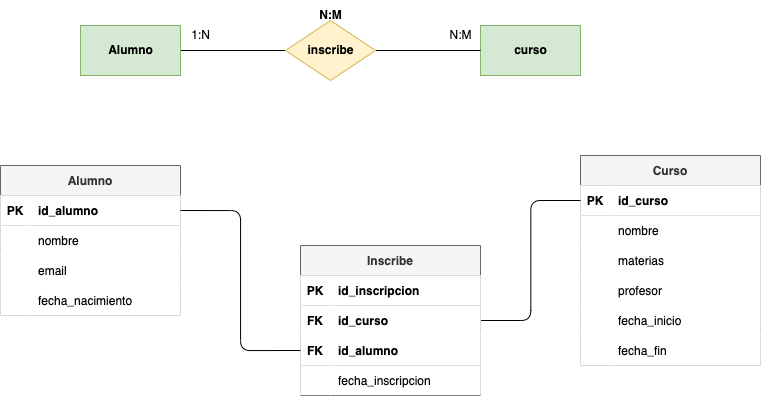

The diagram above was exported from draw.io. Its source (the exported page's mxGraphModel, read from the mxfile embedded in the PNG):
<mxGraphModel dx="903" dy="820" grid="1" gridSize="10" guides="1" tooltips="1" connect="1" arrows="1" fold="1" page="1" pageScale="1" pageWidth="827" pageHeight="1169" math="0" shadow="0">
  <root>
    <mxCell id="0" />
    <mxCell id="1" parent="0" />
    <mxCell id="2" style="edgeStyle=none;html=1;exitX=1;exitY=0.5;exitDx=0;exitDy=0;entryX=0;entryY=0.5;entryDx=0;entryDy=0;endArrow=none;endFill=0;" edge="1" parent="1" source="3" target="6">
      <mxGeometry relative="1" as="geometry" />
    </mxCell>
    <mxCell id="3" value="&lt;b&gt;&lt;font color=&quot;#000000&quot;&gt;Alumno&lt;/font&gt;&lt;/b&gt;" style="html=1;dashed=0;whitespace=wrap;fillColor=#d5e8d4;strokeColor=#82b366;" vertex="1" parent="1">
      <mxGeometry x="100" y="110" width="100" height="50" as="geometry" />
    </mxCell>
    <mxCell id="4" value="&lt;b&gt;&lt;font color=&quot;#000000&quot;&gt;curso&lt;/font&gt;&lt;/b&gt;" style="html=1;dashed=0;whitespace=wrap;fillColor=#d5e8d4;strokeColor=#82b366;" vertex="1" parent="1">
      <mxGeometry x="500" y="110" width="100" height="50" as="geometry" />
    </mxCell>
    <mxCell id="5" style="edgeStyle=none;html=1;exitX=1;exitY=0.5;exitDx=0;exitDy=0;entryX=0;entryY=0.5;entryDx=0;entryDy=0;endArrow=none;endFill=0;" edge="1" parent="1" source="6" target="4">
      <mxGeometry relative="1" as="geometry" />
    </mxCell>
    <mxCell id="6" value="&lt;font color=&quot;#000000&quot;&gt;&lt;b&gt;inscribe&lt;/b&gt;&lt;/font&gt;" style="shape=rhombus;html=1;dashed=0;whitespace=wrap;perimeter=rhombusPerimeter;fillColor=#fff2cc;strokeColor=#d6b656;" vertex="1" parent="1">
      <mxGeometry x="305" y="105" width="90" height="60" as="geometry" />
    </mxCell>
    <mxCell id="7" value="&lt;b&gt;N:M&lt;/b&gt;" style="text;html=1;align=center;verticalAlign=middle;resizable=0;points=[];autosize=1;strokeColor=none;fillColor=none;" vertex="1" parent="1">
      <mxGeometry x="325" y="85" width="50" height="30" as="geometry" />
    </mxCell>
    <mxCell id="8" value="1:N" style="text;html=1;align=center;verticalAlign=middle;resizable=0;points=[];autosize=1;strokeColor=none;fillColor=none;" vertex="1" parent="1">
      <mxGeometry x="200" y="105" width="40" height="30" as="geometry" />
    </mxCell>
    <mxCell id="9" value="N:M" style="text;html=1;align=center;verticalAlign=middle;resizable=0;points=[];autosize=1;strokeColor=none;fillColor=none;" vertex="1" parent="1">
      <mxGeometry x="455" y="105" width="50" height="30" as="geometry" />
    </mxCell>
    <mxCell id="43" value="Alumno" style="shape=table;startSize=30;container=1;collapsible=1;childLayout=tableLayout;fixedRows=1;rowLines=0;fontStyle=1;align=center;resizeLast=1;fillColor=#f5f5f5;strokeColor=#666666;fontColor=#333333;" vertex="1" parent="1">
      <mxGeometry x="20" y="250" width="180" height="150" as="geometry" />
    </mxCell>
    <mxCell id="44" value="" style="shape=tableRow;horizontal=0;startSize=0;swimlaneHead=0;swimlaneBody=0;fillColor=#FFFFFF;collapsible=0;dropTarget=0;points=[[0,0.5],[1,0.5]];portConstraint=eastwest;top=0;left=0;right=0;bottom=1;fontColor=#000000;" vertex="1" parent="43">
      <mxGeometry y="30" width="180" height="30" as="geometry" />
    </mxCell>
    <mxCell id="45" value="PK" style="shape=partialRectangle;connectable=0;fillColor=#FFFFFF;top=0;left=0;bottom=0;right=0;fontStyle=1;overflow=hidden;fontColor=#000000;" vertex="1" parent="44">
      <mxGeometry width="30" height="30" as="geometry">
        <mxRectangle width="30" height="30" as="alternateBounds" />
      </mxGeometry>
    </mxCell>
    <mxCell id="46" value="id_alumno" style="shape=partialRectangle;connectable=0;fillColor=#FFFFFF;top=0;left=0;bottom=0;right=0;align=left;spacingLeft=6;fontStyle=1;overflow=hidden;fontColor=#000000;" vertex="1" parent="44">
      <mxGeometry x="30" width="150" height="30" as="geometry">
        <mxRectangle width="150" height="30" as="alternateBounds" />
      </mxGeometry>
    </mxCell>
    <mxCell id="47" value="" style="shape=tableRow;horizontal=0;startSize=0;swimlaneHead=0;swimlaneBody=0;fillColor=#FFFFFF;collapsible=0;dropTarget=0;points=[[0,0.5],[1,0.5]];portConstraint=eastwest;top=0;left=0;right=0;bottom=0;fontColor=#000000;" vertex="1" parent="43">
      <mxGeometry y="60" width="180" height="30" as="geometry" />
    </mxCell>
    <mxCell id="48" value="" style="shape=partialRectangle;connectable=0;fillColor=#FFFFFF;top=0;left=0;bottom=0;right=0;editable=1;overflow=hidden;fontColor=#000000;" vertex="1" parent="47">
      <mxGeometry width="30" height="30" as="geometry">
        <mxRectangle width="30" height="30" as="alternateBounds" />
      </mxGeometry>
    </mxCell>
    <mxCell id="49" value="nombre" style="shape=partialRectangle;connectable=0;fillColor=#FFFFFF;top=0;left=0;bottom=0;right=0;align=left;spacingLeft=6;overflow=hidden;fontColor=#000000;" vertex="1" parent="47">
      <mxGeometry x="30" width="150" height="30" as="geometry">
        <mxRectangle width="150" height="30" as="alternateBounds" />
      </mxGeometry>
    </mxCell>
    <mxCell id="50" value="" style="shape=tableRow;horizontal=0;startSize=0;swimlaneHead=0;swimlaneBody=0;fillColor=#FFFFFF;collapsible=0;dropTarget=0;points=[[0,0.5],[1,0.5]];portConstraint=eastwest;top=0;left=0;right=0;bottom=0;fontColor=#000000;" vertex="1" parent="43">
      <mxGeometry y="90" width="180" height="30" as="geometry" />
    </mxCell>
    <mxCell id="51" value="" style="shape=partialRectangle;connectable=0;fillColor=#FFFFFF;top=0;left=0;bottom=0;right=0;editable=1;overflow=hidden;fontColor=#000000;" vertex="1" parent="50">
      <mxGeometry width="30" height="30" as="geometry">
        <mxRectangle width="30" height="30" as="alternateBounds" />
      </mxGeometry>
    </mxCell>
    <mxCell id="52" value="email" style="shape=partialRectangle;connectable=0;fillColor=#FFFFFF;top=0;left=0;bottom=0;right=0;align=left;spacingLeft=6;overflow=hidden;fontColor=#000000;" vertex="1" parent="50">
      <mxGeometry x="30" width="150" height="30" as="geometry">
        <mxRectangle width="150" height="30" as="alternateBounds" />
      </mxGeometry>
    </mxCell>
    <mxCell id="53" value="" style="shape=tableRow;horizontal=0;startSize=0;swimlaneHead=0;swimlaneBody=0;fillColor=#FFFFFF;collapsible=0;dropTarget=0;points=[[0,0.5],[1,0.5]];portConstraint=eastwest;top=0;left=0;right=0;bottom=0;fontColor=#000000;" vertex="1" parent="43">
      <mxGeometry y="120" width="180" height="30" as="geometry" />
    </mxCell>
    <mxCell id="54" value="" style="shape=partialRectangle;connectable=0;fillColor=#FFFFFF;top=0;left=0;bottom=0;right=0;editable=1;overflow=hidden;fontColor=#000000;" vertex="1" parent="53">
      <mxGeometry width="30" height="30" as="geometry">
        <mxRectangle width="30" height="30" as="alternateBounds" />
      </mxGeometry>
    </mxCell>
    <mxCell id="55" value="fecha_nacimiento" style="shape=partialRectangle;connectable=0;fillColor=#FFFFFF;top=0;left=0;bottom=0;right=0;align=left;spacingLeft=6;overflow=hidden;fontColor=#000000;" vertex="1" parent="53">
      <mxGeometry x="30" width="150" height="30" as="geometry">
        <mxRectangle width="150" height="30" as="alternateBounds" />
      </mxGeometry>
    </mxCell>
    <mxCell id="56" value="Curso" style="shape=table;startSize=30;container=1;collapsible=1;childLayout=tableLayout;fixedRows=1;rowLines=0;fontStyle=1;align=center;resizeLast=1;fillColor=#f5f5f5;strokeColor=#666666;fontColor=#333333;" vertex="1" parent="1">
      <mxGeometry x="600" y="240" width="180" height="210" as="geometry" />
    </mxCell>
    <mxCell id="57" value="" style="shape=tableRow;horizontal=0;startSize=0;swimlaneHead=0;swimlaneBody=0;fillColor=#FFFFFF;collapsible=0;dropTarget=0;points=[[0,0.5],[1,0.5]];portConstraint=eastwest;top=0;left=0;right=0;bottom=1;fontColor=#000000;" vertex="1" parent="56">
      <mxGeometry y="30" width="180" height="30" as="geometry" />
    </mxCell>
    <mxCell id="58" value="PK" style="shape=partialRectangle;connectable=0;fillColor=#FFFFFF;top=0;left=0;bottom=0;right=0;fontStyle=1;overflow=hidden;fontColor=#000000;" vertex="1" parent="57">
      <mxGeometry width="30" height="30" as="geometry">
        <mxRectangle width="30" height="30" as="alternateBounds" />
      </mxGeometry>
    </mxCell>
    <mxCell id="59" value="id_curso" style="shape=partialRectangle;connectable=0;fillColor=#FFFFFF;top=0;left=0;bottom=0;right=0;align=left;spacingLeft=6;fontStyle=1;overflow=hidden;fontColor=#000000;" vertex="1" parent="57">
      <mxGeometry x="30" width="150" height="30" as="geometry">
        <mxRectangle width="150" height="30" as="alternateBounds" />
      </mxGeometry>
    </mxCell>
    <mxCell id="60" value="" style="shape=tableRow;horizontal=0;startSize=0;swimlaneHead=0;swimlaneBody=0;fillColor=#FFFFFF;collapsible=0;dropTarget=0;points=[[0,0.5],[1,0.5]];portConstraint=eastwest;top=0;left=0;right=0;bottom=0;fontColor=#000000;" vertex="1" parent="56">
      <mxGeometry y="60" width="180" height="30" as="geometry" />
    </mxCell>
    <mxCell id="61" value="" style="shape=partialRectangle;connectable=0;fillColor=#FFFFFF;top=0;left=0;bottom=0;right=0;editable=1;overflow=hidden;fontColor=#000000;" vertex="1" parent="60">
      <mxGeometry width="30" height="30" as="geometry">
        <mxRectangle width="30" height="30" as="alternateBounds" />
      </mxGeometry>
    </mxCell>
    <mxCell id="62" value="nombre" style="shape=partialRectangle;connectable=0;fillColor=#FFFFFF;top=0;left=0;bottom=0;right=0;align=left;spacingLeft=6;overflow=hidden;fontColor=#000000;" vertex="1" parent="60">
      <mxGeometry x="30" width="150" height="30" as="geometry">
        <mxRectangle width="150" height="30" as="alternateBounds" />
      </mxGeometry>
    </mxCell>
    <mxCell id="63" value="" style="shape=tableRow;horizontal=0;startSize=0;swimlaneHead=0;swimlaneBody=0;fillColor=#FFFFFF;collapsible=0;dropTarget=0;points=[[0,0.5],[1,0.5]];portConstraint=eastwest;top=0;left=0;right=0;bottom=0;fontColor=#000000;" vertex="1" parent="56">
      <mxGeometry y="90" width="180" height="30" as="geometry" />
    </mxCell>
    <mxCell id="64" value="" style="shape=partialRectangle;connectable=0;fillColor=#FFFFFF;top=0;left=0;bottom=0;right=0;editable=1;overflow=hidden;fontColor=#000000;" vertex="1" parent="63">
      <mxGeometry width="30" height="30" as="geometry">
        <mxRectangle width="30" height="30" as="alternateBounds" />
      </mxGeometry>
    </mxCell>
    <mxCell id="65" value="materias" style="shape=partialRectangle;connectable=0;fillColor=#FFFFFF;top=0;left=0;bottom=0;right=0;align=left;spacingLeft=6;overflow=hidden;fontColor=#000000;" vertex="1" parent="63">
      <mxGeometry x="30" width="150" height="30" as="geometry">
        <mxRectangle width="150" height="30" as="alternateBounds" />
      </mxGeometry>
    </mxCell>
    <mxCell id="66" value="" style="shape=tableRow;horizontal=0;startSize=0;swimlaneHead=0;swimlaneBody=0;fillColor=#FFFFFF;collapsible=0;dropTarget=0;points=[[0,0.5],[1,0.5]];portConstraint=eastwest;top=0;left=0;right=0;bottom=0;fontColor=#000000;" vertex="1" parent="56">
      <mxGeometry y="120" width="180" height="30" as="geometry" />
    </mxCell>
    <mxCell id="67" value="" style="shape=partialRectangle;connectable=0;fillColor=#FFFFFF;top=0;left=0;bottom=0;right=0;editable=1;overflow=hidden;fontColor=#000000;" vertex="1" parent="66">
      <mxGeometry width="30" height="30" as="geometry">
        <mxRectangle width="30" height="30" as="alternateBounds" />
      </mxGeometry>
    </mxCell>
    <mxCell id="68" value="profesor" style="shape=partialRectangle;connectable=0;fillColor=#FFFFFF;top=0;left=0;bottom=0;right=0;align=left;spacingLeft=6;overflow=hidden;fontColor=#000000;" vertex="1" parent="66">
      <mxGeometry x="30" width="150" height="30" as="geometry">
        <mxRectangle width="150" height="30" as="alternateBounds" />
      </mxGeometry>
    </mxCell>
    <mxCell id="103" value="" style="shape=tableRow;horizontal=0;startSize=0;swimlaneHead=0;swimlaneBody=0;fillColor=#FFFFFF;collapsible=0;dropTarget=0;points=[[0,0.5],[1,0.5]];portConstraint=eastwest;top=0;left=0;right=0;bottom=0;fontColor=#000000;" vertex="1" parent="56">
      <mxGeometry y="150" width="180" height="30" as="geometry" />
    </mxCell>
    <mxCell id="104" value="" style="shape=partialRectangle;connectable=0;fillColor=#FFFFFF;top=0;left=0;bottom=0;right=0;editable=1;overflow=hidden;fontColor=#000000;" vertex="1" parent="103">
      <mxGeometry width="30" height="30" as="geometry">
        <mxRectangle width="30" height="30" as="alternateBounds" />
      </mxGeometry>
    </mxCell>
    <mxCell id="105" value="fecha_inicio" style="shape=partialRectangle;connectable=0;fillColor=#FFFFFF;top=0;left=0;bottom=0;right=0;align=left;spacingLeft=6;overflow=hidden;fontColor=#000000;" vertex="1" parent="103">
      <mxGeometry x="30" width="150" height="30" as="geometry">
        <mxRectangle width="150" height="30" as="alternateBounds" />
      </mxGeometry>
    </mxCell>
    <mxCell id="106" value="" style="shape=tableRow;horizontal=0;startSize=0;swimlaneHead=0;swimlaneBody=0;fillColor=#FFFFFF;collapsible=0;dropTarget=0;points=[[0,0.5],[1,0.5]];portConstraint=eastwest;top=0;left=0;right=0;bottom=0;fontColor=#000000;" vertex="1" parent="56">
      <mxGeometry y="180" width="180" height="30" as="geometry" />
    </mxCell>
    <mxCell id="107" value="" style="shape=partialRectangle;connectable=0;fillColor=#FFFFFF;top=0;left=0;bottom=0;right=0;editable=1;overflow=hidden;fontColor=#000000;" vertex="1" parent="106">
      <mxGeometry width="30" height="30" as="geometry">
        <mxRectangle width="30" height="30" as="alternateBounds" />
      </mxGeometry>
    </mxCell>
    <mxCell id="108" value="fecha_fin" style="shape=partialRectangle;connectable=0;fillColor=#FFFFFF;top=0;left=0;bottom=0;right=0;align=left;spacingLeft=6;overflow=hidden;fontColor=#000000;" vertex="1" parent="106">
      <mxGeometry x="30" width="150" height="30" as="geometry">
        <mxRectangle width="150" height="30" as="alternateBounds" />
      </mxGeometry>
    </mxCell>
    <mxCell id="89" style="edgeStyle=elbowEdgeStyle;html=1;exitX=1;exitY=0.5;exitDx=0;exitDy=0;entryX=0;entryY=0.5;entryDx=0;entryDy=0;endArrow=none;endFill=0;" edge="1" parent="1" source="69" target="57">
      <mxGeometry relative="1" as="geometry" />
    </mxCell>
    <mxCell id="69" value="Inscribe" style="shape=table;startSize=30;container=1;collapsible=1;childLayout=tableLayout;fixedRows=1;rowLines=0;fontStyle=1;align=center;resizeLast=1;fillColor=#f5f5f5;strokeColor=#666666;fontColor=#333333;" vertex="1" parent="1">
      <mxGeometry x="320" y="330" width="180" height="150" as="geometry" />
    </mxCell>
    <mxCell id="70" value="" style="shape=tableRow;horizontal=0;startSize=0;swimlaneHead=0;swimlaneBody=0;fillColor=#FFFFFF;collapsible=0;dropTarget=0;points=[[0,0.5],[1,0.5]];portConstraint=eastwest;top=0;left=0;right=0;bottom=1;fontColor=#000000;" vertex="1" parent="69">
      <mxGeometry y="30" width="180" height="30" as="geometry" />
    </mxCell>
    <mxCell id="71" value="PK" style="shape=partialRectangle;connectable=0;fillColor=#FFFFFF;top=0;left=0;bottom=0;right=0;fontStyle=1;overflow=hidden;fontColor=#000000;" vertex="1" parent="70">
      <mxGeometry width="30" height="30" as="geometry">
        <mxRectangle width="30" height="30" as="alternateBounds" />
      </mxGeometry>
    </mxCell>
    <mxCell id="72" value="id_inscripcion" style="shape=partialRectangle;connectable=0;fillColor=#FFFFFF;top=0;left=0;bottom=0;right=0;align=left;spacingLeft=6;fontStyle=1;overflow=hidden;fontColor=#000000;" vertex="1" parent="70">
      <mxGeometry x="30" width="150" height="30" as="geometry">
        <mxRectangle width="150" height="30" as="alternateBounds" />
      </mxGeometry>
    </mxCell>
    <mxCell id="73" value="" style="shape=tableRow;horizontal=0;startSize=0;swimlaneHead=0;swimlaneBody=0;fillColor=#FFFFFF;collapsible=0;dropTarget=0;points=[[0,0.5],[1,0.5]];portConstraint=eastwest;top=0;left=0;right=0;bottom=0;fontColor=#000000;" vertex="1" parent="69">
      <mxGeometry y="60" width="180" height="30" as="geometry" />
    </mxCell>
    <mxCell id="74" value="FK" style="shape=partialRectangle;connectable=0;fillColor=#FFFFFF;top=0;left=0;bottom=0;right=0;editable=1;overflow=hidden;fontColor=#000000;fontStyle=1" vertex="1" parent="73">
      <mxGeometry width="30" height="30" as="geometry">
        <mxRectangle width="30" height="30" as="alternateBounds" />
      </mxGeometry>
    </mxCell>
    <mxCell id="75" value="id_curso" style="shape=partialRectangle;connectable=0;fillColor=#FFFFFF;top=0;left=0;bottom=0;right=0;align=left;spacingLeft=6;overflow=hidden;fontColor=#000000;fontStyle=1" vertex="1" parent="73">
      <mxGeometry x="30" width="150" height="30" as="geometry">
        <mxRectangle width="150" height="30" as="alternateBounds" />
      </mxGeometry>
    </mxCell>
    <mxCell id="82" value="" style="shape=tableRow;horizontal=0;startSize=0;swimlaneHead=0;swimlaneBody=0;fillColor=#FFFFFF;collapsible=0;dropTarget=0;points=[[0,0.5],[1,0.5]];portConstraint=eastwest;top=0;left=0;right=0;bottom=1;fontColor=#000000;" vertex="1" parent="69">
      <mxGeometry y="90" width="180" height="30" as="geometry" />
    </mxCell>
    <mxCell id="83" value="FK" style="shape=partialRectangle;connectable=0;fillColor=#FFFFFF;top=0;left=0;bottom=0;right=0;fontStyle=1;overflow=hidden;fontColor=#000000;" vertex="1" parent="82">
      <mxGeometry width="30" height="30" as="geometry">
        <mxRectangle width="30" height="30" as="alternateBounds" />
      </mxGeometry>
    </mxCell>
    <mxCell id="84" value="id_alumno" style="shape=partialRectangle;connectable=0;fillColor=#FFFFFF;top=0;left=0;bottom=0;right=0;align=left;spacingLeft=6;fontStyle=1;overflow=hidden;fontColor=#000000;" vertex="1" parent="82">
      <mxGeometry x="30" width="150" height="30" as="geometry">
        <mxRectangle width="150" height="30" as="alternateBounds" />
      </mxGeometry>
    </mxCell>
    <mxCell id="85" value="" style="shape=tableRow;horizontal=0;startSize=0;swimlaneHead=0;swimlaneBody=0;fillColor=#FFFFFF;collapsible=0;dropTarget=0;points=[[0,0.5],[1,0.5]];portConstraint=eastwest;top=0;left=0;right=0;bottom=1;fontColor=#000000;" vertex="1" parent="69">
      <mxGeometry y="120" width="180" height="30" as="geometry" />
    </mxCell>
    <mxCell id="86" value="" style="shape=partialRectangle;connectable=0;fillColor=#FFFFFF;top=0;left=0;bottom=0;right=0;fontStyle=1;overflow=hidden;fontColor=#000000;" vertex="1" parent="85">
      <mxGeometry width="30" height="30" as="geometry">
        <mxRectangle width="30" height="30" as="alternateBounds" />
      </mxGeometry>
    </mxCell>
    <mxCell id="87" value="fecha_inscripcion" style="shape=partialRectangle;connectable=0;fillColor=#FFFFFF;top=0;left=0;bottom=0;right=0;align=left;spacingLeft=6;fontStyle=0;overflow=hidden;fontColor=#000000;" vertex="1" parent="85">
      <mxGeometry x="30" width="150" height="30" as="geometry">
        <mxRectangle width="150" height="30" as="alternateBounds" />
      </mxGeometry>
    </mxCell>
    <mxCell id="88" style="edgeStyle=orthogonalEdgeStyle;html=1;exitX=1;exitY=0.5;exitDx=0;exitDy=0;entryX=0;entryY=0.5;entryDx=0;entryDy=0;endArrow=none;endFill=0;" edge="1" parent="1" source="44" target="82">
      <mxGeometry relative="1" as="geometry" />
    </mxCell>
  </root>
</mxGraphModel>